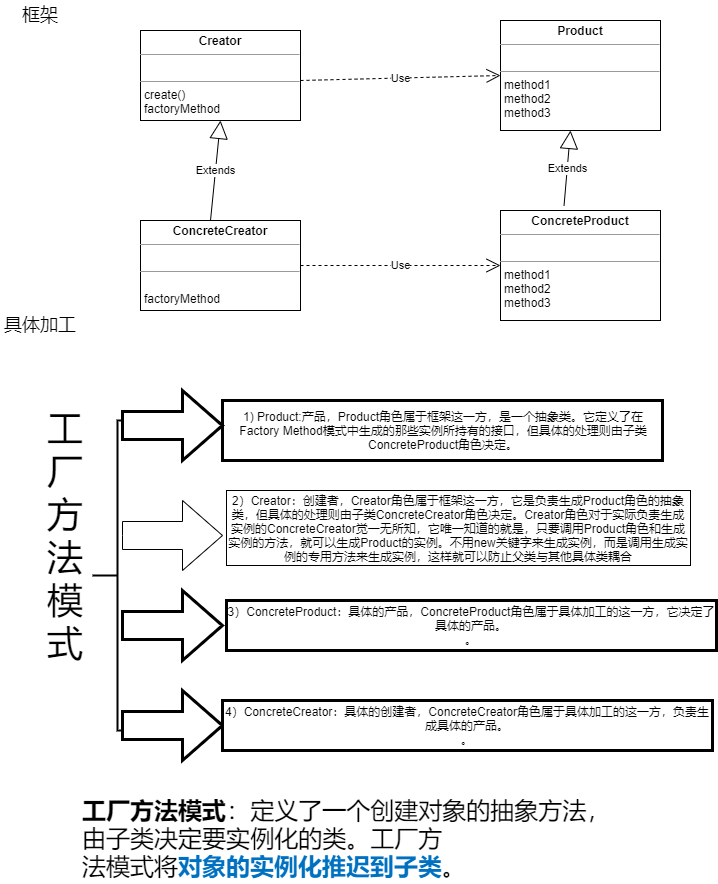

The diagram above was exported from draw.io. Its source (the exported page's mxGraphModel, read from the mxfile embedded in the PNG):
<mxGraphModel dx="1264" dy="632" grid="1" gridSize="10" guides="1" tooltips="1" connect="1" arrows="1" fold="1" page="1" pageScale="1" pageWidth="827" pageHeight="1169" math="0" shadow="0">
  <root>
    <mxCell id="0" />
    <mxCell id="1" parent="0" />
    <mxCell id="6ah-C_Aan0pLNvCOCfSL-1" value="&lt;p style=&quot;margin: 0px ; margin-top: 4px ; text-align: center&quot;&gt;&lt;b&gt;Creator&lt;/b&gt;&lt;/p&gt;&lt;hr size=&quot;1&quot;&gt;&lt;p style=&quot;margin: 0px ; margin-left: 4px&quot;&gt;&lt;br&gt;&lt;/p&gt;&lt;hr size=&quot;1&quot;&gt;&lt;p style=&quot;margin: 0px ; margin-left: 4px&quot;&gt;create()&lt;/p&gt;&lt;p style=&quot;margin: 0px ; margin-left: 4px&quot;&gt;factoryMethod&lt;/p&gt;" style="verticalAlign=top;align=left;overflow=fill;fontSize=12;fontFamily=Helvetica;html=1;" vertex="1" parent="1">
      <mxGeometry x="150" y="120" width="160" height="90" as="geometry" />
    </mxCell>
    <mxCell id="6ah-C_Aan0pLNvCOCfSL-2" value="&lt;p style=&quot;margin: 0px ; margin-top: 4px ; text-align: center&quot;&gt;&lt;b&gt;Product&lt;/b&gt;&lt;/p&gt;&lt;hr size=&quot;1&quot;&gt;&lt;p style=&quot;margin: 0px ; margin-left: 4px&quot;&gt;&lt;br&gt;&lt;/p&gt;&lt;hr size=&quot;1&quot;&gt;&lt;p style=&quot;margin: 0px ; margin-left: 4px&quot;&gt;method1&lt;/p&gt;&lt;p style=&quot;margin: 0px ; margin-left: 4px&quot;&gt;method2&lt;br&gt;&lt;/p&gt;&lt;p style=&quot;margin: 0px ; margin-left: 4px&quot;&gt;method3&lt;br&gt;&lt;/p&gt;" style="verticalAlign=top;align=left;overflow=fill;fontSize=12;fontFamily=Helvetica;html=1;" vertex="1" parent="1">
      <mxGeometry x="510" y="110" width="160" height="110" as="geometry" />
    </mxCell>
    <mxCell id="6ah-C_Aan0pLNvCOCfSL-3" value="&lt;p style=&quot;margin: 0px ; margin-top: 4px ; text-align: center&quot;&gt;&lt;b&gt;ConcreteCreator&lt;/b&gt;&lt;/p&gt;&lt;hr size=&quot;1&quot;&gt;&lt;p style=&quot;margin: 0px ; margin-left: 4px&quot;&gt;&lt;br&gt;&lt;/p&gt;&lt;hr size=&quot;1&quot;&gt;&lt;p style=&quot;margin: 0px ; margin-left: 4px&quot;&gt;&lt;br&gt;&lt;/p&gt;&lt;p style=&quot;margin: 0px ; margin-left: 4px&quot;&gt;factoryMethod&lt;/p&gt;" style="verticalAlign=top;align=left;overflow=fill;fontSize=12;fontFamily=Helvetica;html=1;" vertex="1" parent="1">
      <mxGeometry x="150" y="310" width="160" height="90" as="geometry" />
    </mxCell>
    <mxCell id="6ah-C_Aan0pLNvCOCfSL-4" value="&lt;p style=&quot;margin: 0px ; margin-top: 4px ; text-align: center&quot;&gt;&lt;b&gt;ConcreteProduct&lt;/b&gt;&lt;/p&gt;&lt;hr size=&quot;1&quot;&gt;&lt;p style=&quot;margin: 0px ; margin-left: 4px&quot;&gt;&lt;br&gt;&lt;/p&gt;&lt;hr size=&quot;1&quot;&gt;&lt;p style=&quot;margin: 0px ; margin-left: 4px&quot;&gt;method1&lt;/p&gt;&lt;p style=&quot;margin: 0px ; margin-left: 4px&quot;&gt;method2&lt;br&gt;&lt;/p&gt;&lt;p style=&quot;margin: 0px ; margin-left: 4px&quot;&gt;method3&lt;br&gt;&lt;/p&gt;" style="verticalAlign=top;align=left;overflow=fill;fontSize=12;fontFamily=Helvetica;html=1;" vertex="1" parent="1">
      <mxGeometry x="510" y="300" width="160" height="110" as="geometry" />
    </mxCell>
    <mxCell id="6ah-C_Aan0pLNvCOCfSL-5" value="&lt;font style=&quot;font-size: 18px&quot;&gt;框架&lt;/font&gt;" style="text;html=1;strokeColor=none;fillColor=none;align=center;verticalAlign=middle;whiteSpace=wrap;rounded=0;" vertex="1" parent="1">
      <mxGeometry x="20" y="90" width="60" height="30" as="geometry" />
    </mxCell>
    <mxCell id="6ah-C_Aan0pLNvCOCfSL-6" value="&lt;font style=&quot;font-size: 18px&quot;&gt;具体加工&lt;/font&gt;" style="text;html=1;strokeColor=none;fillColor=none;align=center;verticalAlign=middle;whiteSpace=wrap;rounded=0;" vertex="1" parent="1">
      <mxGeometry x="10" y="400" width="80" height="30" as="geometry" />
    </mxCell>
    <mxCell id="6ah-C_Aan0pLNvCOCfSL-7" value="Use" style="endArrow=open;endSize=12;dashed=1;html=1;rounded=0;entryX=0;entryY=0.5;entryDx=0;entryDy=0;" edge="1" parent="1" target="6ah-C_Aan0pLNvCOCfSL-2">
      <mxGeometry width="160" relative="1" as="geometry">
        <mxPoint x="310" y="170" as="sourcePoint" />
        <mxPoint x="470" y="170" as="targetPoint" />
      </mxGeometry>
    </mxCell>
    <mxCell id="6ah-C_Aan0pLNvCOCfSL-8" value="Extends" style="endArrow=block;endSize=16;endFill=0;html=1;rounded=0;entryX=0.5;entryY=1;entryDx=0;entryDy=0;" edge="1" parent="1" target="6ah-C_Aan0pLNvCOCfSL-1">
      <mxGeometry width="160" relative="1" as="geometry">
        <mxPoint x="220" y="310" as="sourcePoint" />
        <mxPoint x="380" y="310" as="targetPoint" />
      </mxGeometry>
    </mxCell>
    <mxCell id="6ah-C_Aan0pLNvCOCfSL-9" value="Extends" style="endArrow=block;endSize=16;endFill=0;html=1;rounded=0;entryX=0.5;entryY=1;entryDx=0;entryDy=0;exitX=0.397;exitY=-0.042;exitDx=0;exitDy=0;exitPerimeter=0;" edge="1" parent="1" source="6ah-C_Aan0pLNvCOCfSL-4">
      <mxGeometry width="160" relative="1" as="geometry">
        <mxPoint x="570" y="320" as="sourcePoint" />
        <mxPoint x="580" y="220" as="targetPoint" />
      </mxGeometry>
    </mxCell>
    <mxCell id="6ah-C_Aan0pLNvCOCfSL-10" value="Use" style="endArrow=open;endSize=12;dashed=1;html=1;rounded=0;entryX=0;entryY=0.5;entryDx=0;entryDy=0;" edge="1" parent="1" target="6ah-C_Aan0pLNvCOCfSL-4">
      <mxGeometry width="160" relative="1" as="geometry">
        <mxPoint x="310" y="355" as="sourcePoint" />
        <mxPoint x="510" y="352.5" as="targetPoint" />
      </mxGeometry>
    </mxCell>
    <mxCell id="6ah-C_Aan0pLNvCOCfSL-11" value="" style="strokeWidth=2;html=1;shape=mxgraph.flowchart.annotation_2;align=left;labelPosition=right;pointerEvents=1;" vertex="1" parent="1">
      <mxGeometry x="102" y="510" width="50" height="310" as="geometry" />
    </mxCell>
    <mxCell id="6ah-C_Aan0pLNvCOCfSL-12" value="&lt;div style=&quot;text-align: center&quot;&gt;1) Product:产品，Product角色属于框架这一方，是一个抽象类。它定义了在Factory Method模式中生成的那些实例所持有的接口，但具体的处理则由子类ConcreteProduct角色决定。&lt;/div&gt;" style="rounded=0;whiteSpace=wrap;html=1;pointerEvents=1;strokeWidth=3;align=left;" vertex="1" parent="1">
      <mxGeometry x="232" y="490" width="440" height="60" as="geometry" />
    </mxCell>
    <mxCell id="6ah-C_Aan0pLNvCOCfSL-13" value="" style="html=1;shadow=0;dashed=0;align=center;verticalAlign=middle;shape=mxgraph.arrows2.arrow;dy=0.6;dx=40;notch=0;pointerEvents=1;strokeWidth=3;" vertex="1" parent="1">
      <mxGeometry x="132" y="680" width="100" height="70" as="geometry" />
    </mxCell>
    <mxCell id="6ah-C_Aan0pLNvCOCfSL-14" value="" style="html=1;shadow=0;dashed=0;align=center;verticalAlign=middle;shape=mxgraph.arrows2.arrow;dy=0.6;dx=40;notch=0;pointerEvents=1;strokeWidth=3;" vertex="1" parent="1">
      <mxGeometry x="132" y="480" width="100" height="70" as="geometry" />
    </mxCell>
    <mxCell id="6ah-C_Aan0pLNvCOCfSL-15" value="3）ConcreteProduct：具体的产品，ConcreteProduct角色属于具体加工的这一方，它决定了具体的产品。&lt;br&gt;。" style="whiteSpace=wrap;html=1;shadow=0;dashed=0;strokeWidth=3;" vertex="1" parent="1">
      <mxGeometry x="236" y="690" width="490" height="50" as="geometry" />
    </mxCell>
    <mxCell id="6ah-C_Aan0pLNvCOCfSL-16" value="" style="html=1;shadow=0;dashed=0;align=center;verticalAlign=middle;shape=mxgraph.arrows2.arrow;dy=0.6;dx=40;notch=0;" vertex="1" parent="1">
      <mxGeometry x="132" y="590" width="100" height="70" as="geometry" />
    </mxCell>
    <mxCell id="6ah-C_Aan0pLNvCOCfSL-17" value="2）Creator：创建者，Creator角色属于框架这一方，它是负责生成Product角色的抽象类，但具体的处理则由子类ConcreteCreator角色决定。Creator角色对于实际负责生成实例的ConcreteCreator觉一无所知，它唯一知道的就是，只要调用Product角色和生成实例的方法，就可以生成Product的实例。不用new关键字来生成实例，而是调用生成实例的专用方法来生成实例，这样就可以防止父类与其他具体类耦合" style="whiteSpace=wrap;html=1;shadow=0;dashed=0;" vertex="1" parent="1">
      <mxGeometry x="236" y="580" width="464" height="75" as="geometry" />
    </mxCell>
    <mxCell id="6ah-C_Aan0pLNvCOCfSL-18" value="&lt;font style=&quot;font-size: 36px&quot;&gt;工厂方法模式&lt;/font&gt;" style="text;html=1;strokeColor=none;fillColor=none;align=center;verticalAlign=middle;whiteSpace=wrap;rounded=0;pointerEvents=1;" vertex="1" parent="1">
      <mxGeometry x="40" y="610" width="70" height="30" as="geometry" />
    </mxCell>
    <mxCell id="6ah-C_Aan0pLNvCOCfSL-19" value="" style="html=1;shadow=0;dashed=0;align=center;verticalAlign=middle;shape=mxgraph.arrows2.arrow;dy=0.6;dx=40;notch=0;pointerEvents=1;strokeWidth=3;" vertex="1" parent="1">
      <mxGeometry x="132" y="780" width="100" height="70" as="geometry" />
    </mxCell>
    <mxCell id="6ah-C_Aan0pLNvCOCfSL-20" value="4）ConcreteCreator：具体的创建者，ConcreteCreator角色属于具体加工的这一方，负责生成具体的产品。&lt;br&gt;。" style="whiteSpace=wrap;html=1;shadow=0;dashed=0;strokeWidth=3;" vertex="1" parent="1">
      <mxGeometry x="232" y="790" width="490" height="50" as="geometry" />
    </mxCell>
    <mxCell id="6ah-C_Aan0pLNvCOCfSL-22" value="&lt;div&gt;&lt;span style=&quot;font-size: 18.02pt ; color: rgb(0 , 0 , 0) ; font-weight: bold&quot;&gt;工厂方法模式&lt;/span&gt;&lt;span style=&quot;font-size: 18.02pt ; color: rgb(0 , 0 , 0)&quot;&gt;：定义了一个创建对象的抽象方法，由子类决定要实例化的类。工厂方&#10;&lt;/span&gt;&lt;/div&gt;&lt;div&gt;&lt;span style=&quot;font-size: 18pt ; color: rgb(0 , 0 , 0)&quot;&gt;法模式将&lt;/span&gt;&lt;span style=&quot;font-size: 18pt ; color: rgb(0 , 112 , 192) ; font-weight: bold&quot;&gt;对象的实例化推迟到子类&lt;/span&gt;&lt;span style=&quot;font-size: 18pt ; color: rgb(0 , 0 , 0)&quot;&gt;。&lt;/span&gt;&lt;/div&gt;" style="text;whiteSpace=wrap;html=1;" vertex="1" parent="1">
      <mxGeometry x="90" y="880" width="550" height="70" as="geometry" />
    </mxCell>
  </root>
</mxGraphModel>